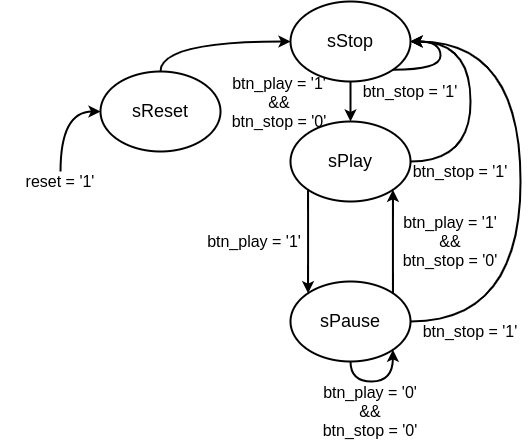

The diagram above was exported from draw.io. Its source (the exported page's mxGraphModel, read from the mxfile embedded in the PNG):
<mxGraphModel dx="697" dy="362" grid="1" gridSize="10" guides="1" tooltips="1" connect="1" arrows="1" fold="1" page="1" pageScale="1" pageWidth="3335" pageHeight="4705" math="0" shadow="0">
  <root>
    <mxCell id="0" />
    <mxCell id="1" parent="0" />
    <mxCell id="oUYwhTJ-mYe4KFqYi2MC-5" style="edgeStyle=orthogonalEdgeStyle;rounded=0;orthogonalLoop=1;jettySize=auto;html=1;curved=1;strokeWidth=2;" edge="1" parent="1" source="oUYwhTJ-mYe4KFqYi2MC-1" target="oUYwhTJ-mYe4KFqYi2MC-2">
      <mxGeometry relative="1" as="geometry" />
    </mxCell>
    <mxCell id="oUYwhTJ-mYe4KFqYi2MC-1" value="&lt;font style=&quot;font-size: 18px;&quot;&gt;sStop&lt;/font&gt;" style="ellipse;whiteSpace=wrap;html=1;strokeWidth=2;" vertex="1" parent="1">
      <mxGeometry x="400" y="120" width="120" height="80" as="geometry" />
    </mxCell>
    <mxCell id="oUYwhTJ-mYe4KFqYi2MC-7" style="edgeStyle=orthogonalEdgeStyle;rounded=0;orthogonalLoop=1;jettySize=auto;html=1;entryX=0;entryY=0;entryDx=0;entryDy=0;curved=1;exitX=0;exitY=1;exitDx=0;exitDy=0;strokeWidth=2;" edge="1" parent="1" source="oUYwhTJ-mYe4KFqYi2MC-2" target="oUYwhTJ-mYe4KFqYi2MC-6">
      <mxGeometry relative="1" as="geometry" />
    </mxCell>
    <mxCell id="oUYwhTJ-mYe4KFqYi2MC-16" style="edgeStyle=orthogonalEdgeStyle;rounded=0;orthogonalLoop=1;jettySize=auto;html=1;exitX=1;exitY=0.5;exitDx=0;exitDy=0;curved=1;entryX=1;entryY=0.5;entryDx=0;entryDy=0;strokeWidth=2;" edge="1" parent="1" source="oUYwhTJ-mYe4KFqYi2MC-2" target="oUYwhTJ-mYe4KFqYi2MC-1">
      <mxGeometry relative="1" as="geometry">
        <mxPoint x="550" y="180" as="targetPoint" />
        <Array as="points">
          <mxPoint x="580" y="280" />
          <mxPoint x="580" y="160" />
        </Array>
      </mxGeometry>
    </mxCell>
    <mxCell id="oUYwhTJ-mYe4KFqYi2MC-2" value="&lt;font style=&quot;font-size: 18px;&quot;&gt;sPlay&lt;/font&gt;" style="ellipse;whiteSpace=wrap;html=1;strokeWidth=2;" vertex="1" parent="1">
      <mxGeometry x="400" y="240" width="120" height="80" as="geometry" />
    </mxCell>
    <mxCell id="oUYwhTJ-mYe4KFqYi2MC-4" style="edgeStyle=orthogonalEdgeStyle;rounded=0;orthogonalLoop=1;jettySize=auto;html=1;entryX=0;entryY=0.5;entryDx=0;entryDy=0;curved=1;strokeWidth=2;exitX=0.5;exitY=0;exitDx=0;exitDy=0;" edge="1" parent="1" source="oUYwhTJ-mYe4KFqYi2MC-3" target="oUYwhTJ-mYe4KFqYi2MC-1">
      <mxGeometry relative="1" as="geometry">
        <Array as="points">
          <mxPoint x="270" y="160" />
        </Array>
      </mxGeometry>
    </mxCell>
    <mxCell id="oUYwhTJ-mYe4KFqYi2MC-3" value="&lt;font style=&quot;font-size: 18px;&quot;&gt;sReset&lt;/font&gt;" style="ellipse;whiteSpace=wrap;html=1;strokeWidth=2;" vertex="1" parent="1">
      <mxGeometry x="210" y="190" width="120" height="80" as="geometry" />
    </mxCell>
    <mxCell id="oUYwhTJ-mYe4KFqYi2MC-8" style="edgeStyle=orthogonalEdgeStyle;rounded=0;orthogonalLoop=1;jettySize=auto;html=1;entryX=1;entryY=1;entryDx=0;entryDy=0;exitX=1;exitY=0;exitDx=0;exitDy=0;curved=1;strokeWidth=2;" edge="1" parent="1" source="oUYwhTJ-mYe4KFqYi2MC-6" target="oUYwhTJ-mYe4KFqYi2MC-2">
      <mxGeometry relative="1" as="geometry" />
    </mxCell>
    <mxCell id="oUYwhTJ-mYe4KFqYi2MC-9" style="edgeStyle=orthogonalEdgeStyle;rounded=0;orthogonalLoop=1;jettySize=auto;html=1;entryX=1;entryY=0.5;entryDx=0;entryDy=0;exitX=1;exitY=0.5;exitDx=0;exitDy=0;curved=1;strokeWidth=2;" edge="1" parent="1" source="oUYwhTJ-mYe4KFqYi2MC-6" target="oUYwhTJ-mYe4KFqYi2MC-1">
      <mxGeometry relative="1" as="geometry">
        <Array as="points">
          <mxPoint x="630" y="440" />
          <mxPoint x="630" y="160" />
        </Array>
      </mxGeometry>
    </mxCell>
    <mxCell id="oUYwhTJ-mYe4KFqYi2MC-6" value="&lt;font style=&quot;font-size: 18px;&quot;&gt;sPause&lt;/font&gt;" style="ellipse;whiteSpace=wrap;html=1;strokeWidth=2;" vertex="1" parent="1">
      <mxGeometry x="400" y="400" width="120" height="80" as="geometry" />
    </mxCell>
    <mxCell id="oUYwhTJ-mYe4KFqYi2MC-10" value="&lt;font style=&quot;font-size: 16px;&quot;&gt;btn_play = '1'&lt;/font&gt;" style="text;html=1;align=center;verticalAlign=middle;whiteSpace=wrap;rounded=0;" vertex="1" parent="1">
      <mxGeometry x="304" y="350" width="120" height="20" as="geometry" />
    </mxCell>
    <mxCell id="oUYwhTJ-mYe4KFqYi2MC-11" value="&lt;font style=&quot;font-size: 16px;&quot;&gt;btn_play = '1'&lt;/font&gt;&lt;div&gt;&lt;font style=&quot;font-size: 16px;&quot;&gt;&amp;amp;&amp;amp;&lt;/font&gt;&lt;/div&gt;&lt;div&gt;&lt;font style=&quot;font-size: 16px;&quot;&gt;&lt;span style=&quot;background-color: transparent; color: light-dark(rgb(0, 0, 0), rgb(255, 255, 255));&quot;&gt;btn_&lt;/span&gt;stop = '0'&lt;/font&gt;&lt;/div&gt;" style="text;html=1;align=center;verticalAlign=middle;whiteSpace=wrap;rounded=0;" vertex="1" parent="1">
      <mxGeometry x="510" y="330" width="100" height="60" as="geometry" />
    </mxCell>
    <mxCell id="oUYwhTJ-mYe4KFqYi2MC-12" style="edgeStyle=orthogonalEdgeStyle;rounded=0;orthogonalLoop=1;jettySize=auto;html=1;entryX=1;entryY=1;entryDx=0;entryDy=0;exitX=0.5;exitY=1;exitDx=0;exitDy=0;curved=1;strokeWidth=2;" edge="1" parent="1" source="oUYwhTJ-mYe4KFqYi2MC-6" target="oUYwhTJ-mYe4KFqYi2MC-6">
      <mxGeometry relative="1" as="geometry" />
    </mxCell>
    <mxCell id="oUYwhTJ-mYe4KFqYi2MC-13" value="&lt;font style=&quot;font-size: 16px;&quot;&gt;btn_play = '0'&lt;/font&gt;&lt;div&gt;&lt;font style=&quot;font-size: 16px;&quot;&gt;&amp;amp;&amp;amp;&lt;/font&gt;&lt;/div&gt;&lt;div&gt;&lt;font style=&quot;font-size: 16px;&quot;&gt;&lt;span style=&quot;background-color: transparent; color: light-dark(rgb(0, 0, 0), rgb(255, 255, 255));&quot;&gt;btn_&lt;/span&gt;stop = '0'&lt;/font&gt;&lt;/div&gt;" style="text;html=1;align=center;verticalAlign=middle;whiteSpace=wrap;rounded=0;" vertex="1" parent="1">
      <mxGeometry x="420" y="500" width="120" height="60" as="geometry" />
    </mxCell>
    <mxCell id="oUYwhTJ-mYe4KFqYi2MC-14" value="&lt;font style=&quot;font-size: 16px;&quot;&gt;btn_stop = '1'&lt;/font&gt;" style="text;html=1;align=center;verticalAlign=middle;whiteSpace=wrap;rounded=0;" vertex="1" parent="1">
      <mxGeometry x="520" y="440" width="120" height="20" as="geometry" />
    </mxCell>
    <mxCell id="oUYwhTJ-mYe4KFqYi2MC-15" value="&lt;font style=&quot;font-size: 16px;&quot;&gt;btn_stop = '1'&lt;/font&gt;" style="text;html=1;align=center;verticalAlign=middle;whiteSpace=wrap;rounded=0;" vertex="1" parent="1">
      <mxGeometry x="510" y="280" width="120" height="20" as="geometry" />
    </mxCell>
    <mxCell id="oUYwhTJ-mYe4KFqYi2MC-19" value="&lt;font style=&quot;font-size: 16px;&quot;&gt;btn_play = '1'&lt;/font&gt;&lt;div&gt;&lt;font style=&quot;font-size: 16px;&quot;&gt;&amp;amp;&amp;amp;&lt;/font&gt;&lt;/div&gt;&lt;div&gt;&lt;font style=&quot;font-size: 16px;&quot;&gt;&lt;span style=&quot;background-color: transparent; color: light-dark(rgb(0, 0, 0), rgb(255, 255, 255));&quot;&gt;btn_&lt;/span&gt;stop = '0'&lt;/font&gt;&lt;/div&gt;" style="text;html=1;align=center;verticalAlign=middle;whiteSpace=wrap;rounded=0;" vertex="1" parent="1">
      <mxGeometry x="340" y="191" width="98" height="60" as="geometry" />
    </mxCell>
    <mxCell id="oUYwhTJ-mYe4KFqYi2MC-20" style="edgeStyle=orthogonalEdgeStyle;rounded=0;orthogonalLoop=1;jettySize=auto;html=1;entryX=1;entryY=0.5;entryDx=0;entryDy=0;curved=1;exitX=1;exitY=1;exitDx=0;exitDy=0;strokeWidth=2;" edge="1" parent="1" source="oUYwhTJ-mYe4KFqYi2MC-1" target="oUYwhTJ-mYe4KFqYi2MC-1">
      <mxGeometry relative="1" as="geometry">
        <Array as="points">
          <mxPoint x="550" y="188" />
          <mxPoint x="550" y="160" />
        </Array>
      </mxGeometry>
    </mxCell>
    <mxCell id="oUYwhTJ-mYe4KFqYi2MC-22" value="&lt;font style=&quot;font-size: 16px;&quot;&gt;btn_stop = '1'&lt;/font&gt;" style="text;html=1;align=center;verticalAlign=middle;whiteSpace=wrap;rounded=0;" vertex="1" parent="1">
      <mxGeometry x="460" y="200" width="120" height="20" as="geometry" />
    </mxCell>
    <mxCell id="oUYwhTJ-mYe4KFqYi2MC-24" style="edgeStyle=orthogonalEdgeStyle;rounded=0;orthogonalLoop=1;jettySize=auto;html=1;entryX=0;entryY=0.5;entryDx=0;entryDy=0;strokeWidth=2;curved=1;" edge="1" parent="1" source="oUYwhTJ-mYe4KFqYi2MC-23" target="oUYwhTJ-mYe4KFqYi2MC-3">
      <mxGeometry relative="1" as="geometry" />
    </mxCell>
    <mxCell id="oUYwhTJ-mYe4KFqYi2MC-23" value="&lt;font style=&quot;font-size: 16px;&quot;&gt;reset = '1'&lt;/font&gt;" style="text;html=1;align=center;verticalAlign=middle;whiteSpace=wrap;rounded=0;" vertex="1" parent="1">
      <mxGeometry x="110" y="290" width="120" height="20" as="geometry" />
    </mxCell>
  </root>
</mxGraphModel>